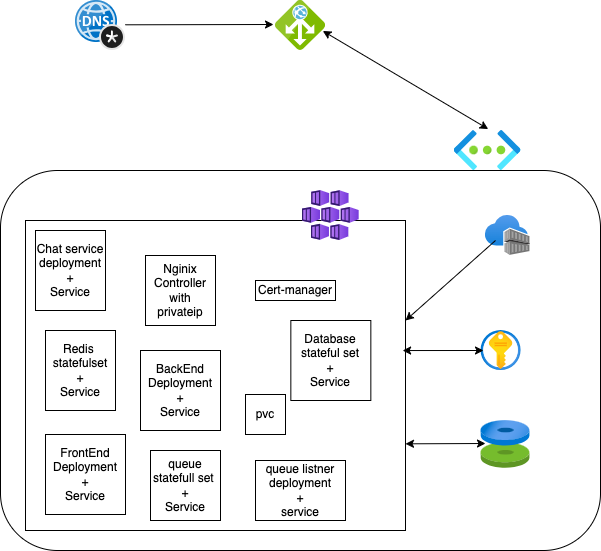

The diagram above was exported from draw.io. Its source (the exported page's mxGraphModel, read from the mxfile embedded in the PNG):
<mxGraphModel dx="1053" dy="710" grid="1" gridSize="10" guides="1" tooltips="1" connect="1" arrows="1" fold="1" page="1" pageScale="1" pageWidth="827" pageHeight="1169" math="0" shadow="0">
  <root>
    <mxCell id="0" />
    <mxCell id="1" parent="0" />
    <mxCell id="8" value="" style="rounded=1;whiteSpace=wrap;html=1;shadow=0;" vertex="1" parent="1">
      <mxGeometry x="55" y="280" width="600" height="380" as="geometry" />
    </mxCell>
    <mxCell id="2" value="" style="rounded=0;whiteSpace=wrap;html=1;" vertex="1" parent="1">
      <mxGeometry x="80" y="330" width="380" height="310" as="geometry" />
    </mxCell>
    <mxCell id="3" value="FrontEnd Deployment&lt;br&gt;+&lt;br&gt;Service" style="whiteSpace=wrap;html=1;aspect=fixed;" vertex="1" parent="1">
      <mxGeometry x="100" y="544" width="80" height="80" as="geometry" />
    </mxCell>
    <mxCell id="4" value="BackEnd Deployment&lt;br&gt;+&lt;br&gt;Service" style="whiteSpace=wrap;html=1;aspect=fixed;" vertex="1" parent="1">
      <mxGeometry x="195" y="460" width="80" height="80" as="geometry" />
    </mxCell>
    <mxCell id="5" value="Nginix Controller with privateip" style="whiteSpace=wrap;html=1;aspect=fixed;" vertex="1" parent="1">
      <mxGeometry x="200" y="365" width="70" height="70" as="geometry" />
    </mxCell>
    <mxCell id="7" value="" style="image;aspect=fixed;html=1;points=[];align=center;fontSize=12;image=img/lib/azure2/compute/Kubernetes_Services.svg;" vertex="1" parent="1">
      <mxGeometry x="357" y="300" width="56.67" height="50" as="geometry" />
    </mxCell>
    <mxCell id="9" value="" style="image;aspect=fixed;html=1;points=[];align=center;fontSize=12;image=img/lib/azure2/security/Key_Vaults.svg;" vertex="1" parent="1">
      <mxGeometry x="535.57" y="440" width="40" height="40" as="geometry" />
    </mxCell>
    <mxCell id="10" value="" style="image;aspect=fixed;html=1;points=[];align=center;fontSize=12;image=img/lib/azure2/compute/Disks.svg;" vertex="1" parent="1">
      <mxGeometry x="535.57" y="530" width="48.86" height="48" as="geometry" />
    </mxCell>
    <mxCell id="14" value="" style="endArrow=classic;startArrow=classic;html=1;exitX=0.97;exitY=0.316;exitDx=0;exitDy=0;exitPerimeter=0;" edge="1" parent="1">
      <mxGeometry width="50" height="50" relative="1" as="geometry">
        <mxPoint x="457.0999999999999" y="460.0400000000002" as="sourcePoint" />
        <mxPoint x="538" y="460" as="targetPoint" />
      </mxGeometry>
    </mxCell>
    <mxCell id="16" value="pvc" style="whiteSpace=wrap;html=1;aspect=fixed;" vertex="1" parent="1">
      <mxGeometry x="300" y="504" width="40" height="40" as="geometry" />
    </mxCell>
    <mxCell id="18" value="Cert-manager" style="rounded=0;whiteSpace=wrap;html=1;" vertex="1" parent="1">
      <mxGeometry x="310" y="390" width="80" height="20" as="geometry" />
    </mxCell>
    <mxCell id="19" value="" style="image;aspect=fixed;html=1;points=[];align=center;fontSize=12;image=img/lib/azure2/networking/Virtual_Networks.svg;" vertex="1" parent="1">
      <mxGeometry x="508.57" y="240" width="67" height="40" as="geometry" />
    </mxCell>
    <mxCell id="20" value="" style="image;sketch=0;aspect=fixed;html=1;points=[];align=center;fontSize=12;image=img/lib/mscae/Application_Gateway.svg;" vertex="1" parent="1">
      <mxGeometry x="330" y="110" width="50" height="50" as="geometry" />
    </mxCell>
    <mxCell id="21" value="" style="image;sketch=0;aspect=fixed;html=1;points=[];align=center;fontSize=12;image=img/lib/mscae/DNS_Private_Zones.svg;" vertex="1" parent="1">
      <mxGeometry x="130" y="110" width="50" height="50" as="geometry" />
    </mxCell>
    <mxCell id="24" value="" style="endArrow=classic;startArrow=classic;html=1;exitX=0.97;exitY=0.316;exitDx=0;exitDy=0;exitPerimeter=0;" edge="1" parent="1">
      <mxGeometry width="50" height="50" relative="1" as="geometry">
        <mxPoint x="459.9999999999999" y="553.3300000000002" as="sourcePoint" />
        <mxPoint x="540" y="553" as="targetPoint" />
      </mxGeometry>
    </mxCell>
    <mxCell id="27" value="" style="endArrow=classic;startArrow=classic;html=1;exitX=0.51;exitY=-0.036;exitDx=0;exitDy=0;exitPerimeter=0;entryX=1.026;entryY=0.629;entryDx=0;entryDy=0;entryPerimeter=0;" edge="1" parent="1" source="19">
      <mxGeometry width="50" height="50" relative="1" as="geometry">
        <mxPoint x="574.425" y="209.0000000000001" as="sourcePoint" />
        <mxPoint x="377.29999999999995" y="140.45000000000005" as="targetPoint" />
      </mxGeometry>
    </mxCell>
    <mxCell id="29" value="" style="endArrow=classic;html=1;exitX=0.997;exitY=0.486;exitDx=0;exitDy=0;exitPerimeter=0;" edge="1" parent="1" source="21">
      <mxGeometry width="50" height="50" relative="1" as="geometry">
        <mxPoint x="390" y="390" as="sourcePoint" />
        <mxPoint x="328" y="134" as="targetPoint" />
      </mxGeometry>
    </mxCell>
    <mxCell id="30" value="Database&lt;div&gt;&lt;font color=&quot;#000000&quot;&gt;stateful set&lt;br&gt;&lt;/font&gt;+&lt;br&gt;Service&lt;/div&gt;" style="whiteSpace=wrap;html=1;aspect=fixed;" vertex="1" parent="1">
      <mxGeometry x="345.34000000000003" y="430" width="80" height="80" as="geometry" />
    </mxCell>
    <mxCell id="32" value="Chat service deployment&lt;br&gt;+&lt;br&gt;Service" style="rounded=0;whiteSpace=wrap;html=1;" vertex="1" parent="1">
      <mxGeometry x="90" y="340" width="70" height="80" as="geometry" />
    </mxCell>
    <mxCell id="33" value="queue&lt;div&gt;statefull set&amp;nbsp;&lt;br&gt;+&lt;br&gt;Service&lt;/div&gt;" style="whiteSpace=wrap;html=1;aspect=fixed;" vertex="1" parent="1">
      <mxGeometry x="205" y="560" width="70" height="70" as="geometry" />
    </mxCell>
    <mxCell id="35" value="queue listner&lt;div&gt;deployment&lt;br&gt;+&lt;/div&gt;&lt;div&gt;service&lt;/div&gt;" style="rounded=0;whiteSpace=wrap;html=1;" vertex="1" parent="1">
      <mxGeometry x="310" y="570" width="90" height="60" as="geometry" />
    </mxCell>
    <mxCell id="36" value="Redis&amp;nbsp;&lt;div&gt;statefulset&lt;div&gt;+&lt;br&gt;Service&lt;/div&gt;&lt;/div&gt;" style="rounded=0;whiteSpace=wrap;html=1;" vertex="1" parent="1">
      <mxGeometry x="100" y="440" width="70" height="80" as="geometry" />
    </mxCell>
    <mxCell id="38" value="" style="image;aspect=fixed;html=1;points=[];align=center;fontSize=12;image=img/lib/azure2/containers/Container_Registries.svg;" vertex="1" parent="1">
      <mxGeometry x="539.84" y="325" width="44.59" height="40" as="geometry" />
    </mxCell>
    <mxCell id="41" value="" style="endArrow=classic;html=1;" edge="1" parent="1">
      <mxGeometry width="50" height="50" relative="1" as="geometry">
        <mxPoint x="550" y="350" as="sourcePoint" />
        <mxPoint x="460" y="430" as="targetPoint" />
      </mxGeometry>
    </mxCell>
  </root>
</mxGraphModel>